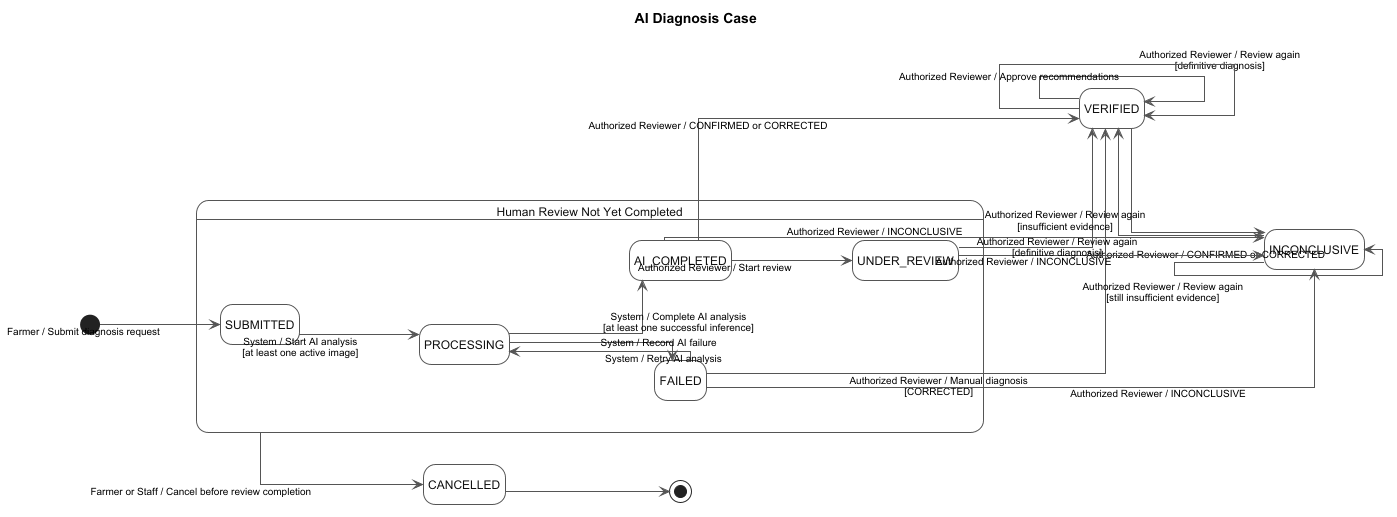

The diagram above was rendered by PlantUML. Its source (embedded in the PNG):
@startuml 20-diagnosis-case
left to right direction
hide empty description
skinparam backgroundColor White
skinparam shadowing false
skinparam linetype ortho
skinparam defaultFontName Arial
skinparam defaultFontSize 12
skinparam ArrowColor #555555
skinparam ArrowThickness 1
skinparam ArrowFontName Arial
skinparam ArrowFontSize 10
skinparam nodesep 80
skinparam ranksep 120
skinparam state {
    BackgroundColor White
    BorderColor #555555
    BorderThickness 1
    FontColor #111111
    FontStyle plain
    RoundCorner 14
    StartColor Black
    EndColor Black
}

title AI Diagnosis Case

state "Human Review Not Yet Completed" as BEFORE_REVIEW {
    state SUBMITTED
    state PROCESSING
    state AI_COMPLETED
    state UNDER_REVIEW
    state FAILED
    SUBMITTED --> PROCESSING : System / Start AI analysis\n[at least one active image]
    PROCESSING --> AI_COMPLETED : System / Complete AI analysis\n[at least one successful inference]
    PROCESSING --> FAILED : System / Record AI failure
    FAILED --> PROCESSING : System / Retry AI analysis
    AI_COMPLETED --> UNDER_REVIEW : Authorized Reviewer / Start review
}
[*] --> SUBMITTED : Farmer / Submit diagnosis request
AI_COMPLETED --> VERIFIED : Authorized Reviewer / CONFIRMED or CORRECTED
UNDER_REVIEW --> VERIFIED : Authorized Reviewer / CONFIRMED or CORRECTED
FAILED --> VERIFIED : Authorized Reviewer / Manual diagnosis\n[CORRECTED]
AI_COMPLETED --> INCONCLUSIVE : Authorized Reviewer / INCONCLUSIVE
UNDER_REVIEW --> INCONCLUSIVE : Authorized Reviewer / INCONCLUSIVE
FAILED --> INCONCLUSIVE : Authorized Reviewer / INCONCLUSIVE
VERIFIED --> VERIFIED : Authorized Reviewer / Review again\n[definitive diagnosis]
VERIFIED --> INCONCLUSIVE : Authorized Reviewer / Review again\n[insufficient evidence]
INCONCLUSIVE --> VERIFIED : Authorized Reviewer / Review again\n[definitive diagnosis]
INCONCLUSIVE --> INCONCLUSIVE : Authorized Reviewer / Review again\n[still insufficient evidence]
VERIFIED --> VERIFIED : Authorized Reviewer / Approve recommendations
BEFORE_REVIEW --> CANCELLED : Farmer or Staff / Cancel before review completion
CANCELLED --> [*]
@enduml